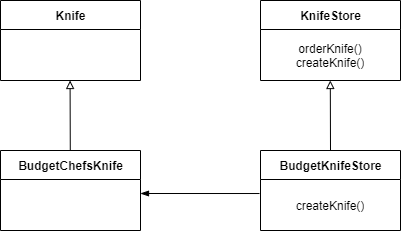

The diagram above was exported from draw.io. Its source (the exported page's mxGraphModel, read from the mxfile embedded in the PNG):
<mxGraphModel dx="1185" dy="662" grid="1" gridSize="10" guides="1" tooltips="1" connect="1" arrows="1" fold="1" page="1" pageScale="1" pageWidth="850" pageHeight="1100" math="0" shadow="0">
  <root>
    <mxCell id="0" />
    <mxCell id="1" parent="0" />
    <mxCell id="HdTgvKZBhNmcgHeXW5Rf-1" value="KnifeStore" style="swimlane;fontStyle=1;align=center;verticalAlign=middle;childLayout=stackLayout;horizontal=1;startSize=29;horizontalStack=0;resizeParent=1;resizeParentMax=0;resizeLast=0;collapsible=0;marginBottom=0;html=1;" vertex="1" parent="1">
      <mxGeometry x="520" y="140" width="140" height="80" as="geometry" />
    </mxCell>
    <mxCell id="HdTgvKZBhNmcgHeXW5Rf-2" value="orderKnife()&lt;br&gt;createKnife()" style="text;html=1;strokeColor=none;fillColor=none;align=center;verticalAlign=middle;spacingLeft=4;spacingRight=4;overflow=hidden;rotatable=0;points=[[0,0.5],[1,0.5]];portConstraint=eastwest;" vertex="1" parent="HdTgvKZBhNmcgHeXW5Rf-1">
      <mxGeometry y="29" width="140" height="51" as="geometry" />
    </mxCell>
    <mxCell id="HdTgvKZBhNmcgHeXW5Rf-4" value="BudgetKnifeStore" style="swimlane;fontStyle=1;align=center;verticalAlign=middle;childLayout=stackLayout;horizontal=1;startSize=29;horizontalStack=0;resizeParent=1;resizeParentMax=0;resizeLast=0;collapsible=0;marginBottom=0;html=1;" vertex="1" parent="1">
      <mxGeometry x="520" y="290" width="140" height="80" as="geometry" />
    </mxCell>
    <mxCell id="HdTgvKZBhNmcgHeXW5Rf-5" value="createKnife()" style="text;html=1;strokeColor=none;fillColor=none;align=center;verticalAlign=middle;spacingLeft=4;spacingRight=4;overflow=hidden;rotatable=0;points=[[0,0.5],[1,0.5]];portConstraint=eastwest;" vertex="1" parent="HdTgvKZBhNmcgHeXW5Rf-4">
      <mxGeometry y="29" width="140" height="51" as="geometry" />
    </mxCell>
    <mxCell id="HdTgvKZBhNmcgHeXW5Rf-6" value="BudgetChefsKnife" style="swimlane;fontStyle=1;align=center;verticalAlign=middle;childLayout=stackLayout;horizontal=1;startSize=29;horizontalStack=0;resizeParent=1;resizeParentMax=0;resizeLast=0;collapsible=0;marginBottom=0;html=1;" vertex="1" parent="1">
      <mxGeometry x="260" y="290" width="140" height="80" as="geometry" />
    </mxCell>
    <mxCell id="HdTgvKZBhNmcgHeXW5Rf-8" value="Knife" style="swimlane;fontStyle=1;align=center;verticalAlign=middle;childLayout=stackLayout;horizontal=1;startSize=29;horizontalStack=0;resizeParent=1;resizeParentMax=0;resizeLast=0;collapsible=0;marginBottom=0;html=1;" vertex="1" parent="1">
      <mxGeometry x="260" y="140" width="140" height="80" as="geometry" />
    </mxCell>
    <mxCell id="HdTgvKZBhNmcgHeXW5Rf-10" value="" style="endArrow=blockThin;html=1;exitX=-0.007;exitY=0.275;exitDx=0;exitDy=0;exitPerimeter=0;endFill=1;" edge="1" parent="1" source="HdTgvKZBhNmcgHeXW5Rf-5">
      <mxGeometry width="50" height="50" relative="1" as="geometry">
        <mxPoint x="400" y="430" as="sourcePoint" />
        <mxPoint x="400" y="333" as="targetPoint" />
      </mxGeometry>
    </mxCell>
    <mxCell id="HdTgvKZBhNmcgHeXW5Rf-11" value="" style="endArrow=block;html=1;exitX=0.5;exitY=0;exitDx=0;exitDy=0;endFill=0;" edge="1" parent="1" source="HdTgvKZBhNmcgHeXW5Rf-4">
      <mxGeometry width="50" height="50" relative="1" as="geometry">
        <mxPoint x="589.8" y="270" as="sourcePoint" />
        <mxPoint x="589.8" y="220" as="targetPoint" />
      </mxGeometry>
    </mxCell>
    <mxCell id="HdTgvKZBhNmcgHeXW5Rf-12" value="" style="endArrow=block;html=1;exitX=0.5;exitY=0;exitDx=0;exitDy=0;endFill=0;" edge="1" parent="1">
      <mxGeometry width="50" height="50" relative="1" as="geometry">
        <mxPoint x="329.78" y="289.9999999999999" as="sourcePoint" />
        <mxPoint x="329.5799999999999" y="219.9999999999999" as="targetPoint" />
      </mxGeometry>
    </mxCell>
  </root>
</mxGraphModel>